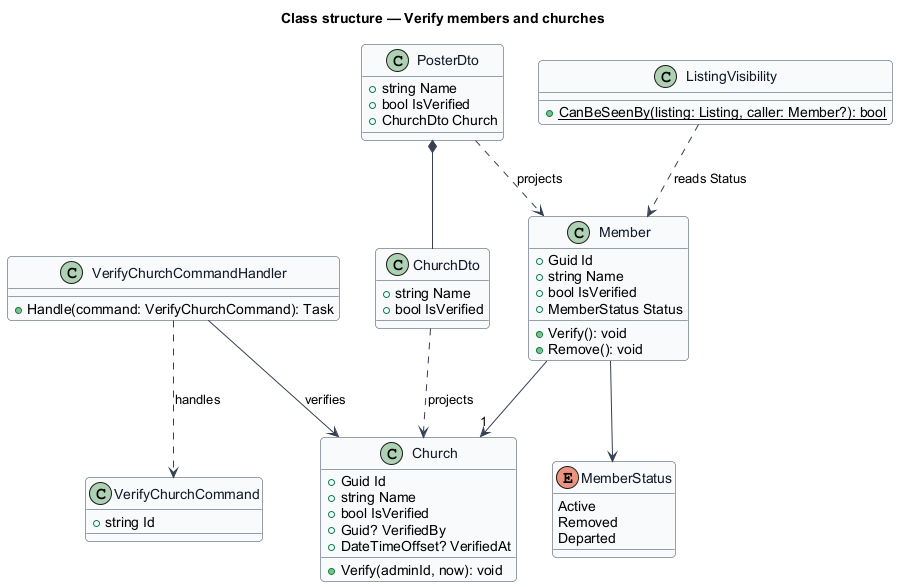

The diagram above was rendered by PlantUML. Its source (embedded in the PNG):
@startuml
' --- shared skin header ---
skinparam backgroundColor #FFFFFF
skinparam shadowing false
skinparam roundcorner 8
skinparam defaultFontName Arial
skinparam ArrowColor #344054
skinparam class {
  BorderColor #344054
  FontColor #101828
  BackgroundColor #F9FAFB
}
' --------------------------
title Class structure — Verify members and churches

class Member {
  +Guid Id
  +string Name
  +bool IsVerified
  +MemberStatus Status
  +Verify(): void
  +Remove(): void
}
class Church {
  +Guid Id
  +string Name
  +bool IsVerified
  +Guid? VerifiedBy
  +DateTimeOffset? VerifiedAt
  +Verify(adminId, now): void
}
enum MemberStatus {
  Active
  Removed
  Departed
}
class VerifyChurchCommand {
  +string Id
}
class VerifyChurchCommandHandler {
  +Handle(command: VerifyChurchCommand): Task
}
class ListingVisibility {
  +{static} CanBeSeenBy(listing: Listing, caller: Member?): bool
}
class PosterDto {
  +string Name
  +bool IsVerified
  +ChurchDto Church
}
class ChurchDto {
  +string Name
  +bool IsVerified
}
Member --> "1" Church
Member --> MemberStatus
VerifyChurchCommandHandler ..> VerifyChurchCommand : handles
VerifyChurchCommandHandler --> Church : verifies
ListingVisibility ..> Member : reads Status
PosterDto ..> Member : projects
ChurchDto ..> Church : projects
PosterDto *-- ChurchDto
@enduml